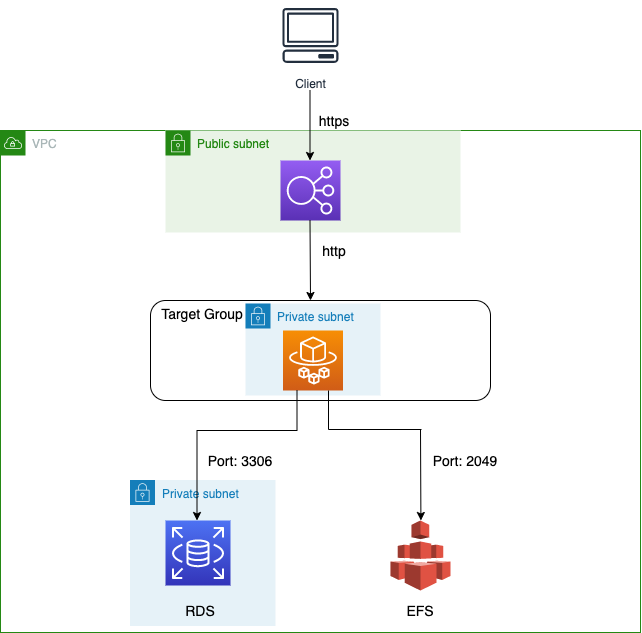

The diagram above was exported from draw.io. Its source (the exported page's mxGraphModel, read from the mxfile embedded in the PNG):
<mxGraphModel dx="848" dy="844" grid="1" gridSize="10" guides="1" tooltips="1" connect="1" arrows="1" fold="1" page="1" pageScale="1" pageWidth="413" pageHeight="583" math="0" shadow="0">
  <root>
    <mxCell id="0" />
    <mxCell id="1" parent="0" />
    <mxCell id="fd7lxc_l2hfabKJY76Bj-11" value="VPC" style="points=[[0,0],[0.25,0],[0.5,0],[0.75,0],[1,0],[1,0.25],[1,0.5],[1,0.75],[1,1],[0.75,1],[0.5,1],[0.25,1],[0,1],[0,0.75],[0,0.5],[0,0.25]];outlineConnect=0;gradientColor=none;html=1;whiteSpace=wrap;fontSize=12;fontStyle=0;shape=mxgraph.aws4.group;grIcon=mxgraph.aws4.group_vpc;strokeColor=#248814;fillColor=none;verticalAlign=top;align=left;spacingLeft=30;fontColor=#AAB7B8;dashed=0;" vertex="1" parent="1">
      <mxGeometry x="700" y="318" width="640" height="502" as="geometry" />
    </mxCell>
    <mxCell id="REJm8ha33zigJZqwdxJv-3" value="" style="rounded=1;whiteSpace=wrap;html=1;" parent="1" vertex="1">
      <mxGeometry x="850" y="488" width="340" height="100" as="geometry" />
    </mxCell>
    <mxCell id="fd7lxc_l2hfabKJY76Bj-24" value="Private subnet" style="points=[[0,0],[0.25,0],[0.5,0],[0.75,0],[1,0],[1,0.25],[1,0.5],[1,0.75],[1,1],[0.75,1],[0.5,1],[0.25,1],[0,1],[0,0.75],[0,0.5],[0,0.25]];outlineConnect=0;gradientColor=none;html=1;whiteSpace=wrap;fontSize=12;fontStyle=0;shape=mxgraph.aws4.group;grIcon=mxgraph.aws4.group_security_group;grStroke=0;strokeColor=#147EBA;fillColor=#E6F2F8;verticalAlign=top;align=left;spacingLeft=30;fontColor=#147EBA;dashed=0;" vertex="1" parent="1">
      <mxGeometry x="945" y="491" width="135" height="92" as="geometry" />
    </mxCell>
    <mxCell id="fd7lxc_l2hfabKJY76Bj-10" value="Private subnet" style="points=[[0,0],[0.25,0],[0.5,0],[0.75,0],[1,0],[1,0.25],[1,0.5],[1,0.75],[1,1],[0.75,1],[0.5,1],[0.25,1],[0,1],[0,0.75],[0,0.5],[0,0.25]];outlineConnect=0;gradientColor=none;html=1;whiteSpace=wrap;fontSize=12;fontStyle=0;shape=mxgraph.aws4.group;grIcon=mxgraph.aws4.group_security_group;grStroke=0;strokeColor=#147EBA;fillColor=#E6F2F8;verticalAlign=top;align=left;spacingLeft=30;fontColor=#147EBA;dashed=0;" vertex="1" parent="1">
      <mxGeometry x="829.5" y="667.5" width="145.5" height="146" as="geometry" />
    </mxCell>
    <mxCell id="fd7lxc_l2hfabKJY76Bj-3" value="Public subnet" style="points=[[0,0],[0.25,0],[0.5,0],[0.75,0],[1,0],[1,0.25],[1,0.5],[1,0.75],[1,1],[0.75,1],[0.5,1],[0.25,1],[0,1],[0,0.75],[0,0.5],[0,0.25]];outlineConnect=0;gradientColor=none;html=1;whiteSpace=wrap;fontSize=12;fontStyle=0;shape=mxgraph.aws4.group;grIcon=mxgraph.aws4.group_security_group;grStroke=0;strokeColor=#248814;fillColor=#E9F3E6;verticalAlign=top;align=left;spacingLeft=30;fontColor=#248814;dashed=0;" vertex="1" parent="1">
      <mxGeometry x="865" y="318" width="295" height="102" as="geometry" />
    </mxCell>
    <mxCell id="wFN7h6syqIdM1hn-h43L-3" value="" style="outlineConnect=0;fontColor=#232F3E;gradientColor=#945DF2;gradientDirection=north;fillColor=#5A30B5;strokeColor=#ffffff;dashed=0;verticalLabelPosition=bottom;verticalAlign=top;align=center;html=1;fontSize=12;fontStyle=0;aspect=fixed;shape=mxgraph.aws4.resourceIcon;resIcon=mxgraph.aws4.elastic_load_balancing;" parent="1" vertex="1">
      <mxGeometry x="980" y="348" width="60" height="60" as="geometry" />
    </mxCell>
    <mxCell id="wFN7h6syqIdM1hn-h43L-4" value="" style="endArrow=classic;html=1;" parent="1" edge="1">
      <mxGeometry width="50" height="50" relative="1" as="geometry">
        <mxPoint x="1009.5" y="278" as="sourcePoint" />
        <mxPoint x="1009.5" y="348" as="targetPoint" />
      </mxGeometry>
    </mxCell>
    <mxCell id="wFN7h6syqIdM1hn-h43L-6" value="" style="endArrow=classic;html=1;" parent="1" edge="1">
      <mxGeometry width="50" height="50" relative="1" as="geometry">
        <mxPoint x="1009.5" y="408" as="sourcePoint" />
        <mxPoint x="1010" y="488" as="targetPoint" />
      </mxGeometry>
    </mxCell>
    <mxCell id="wFN7h6syqIdM1hn-h43L-10" value="" style="outlineConnect=0;fontColor=#232F3E;gradientColor=#F78E04;gradientDirection=north;fillColor=#D05C17;strokeColor=#ffffff;dashed=0;verticalLabelPosition=bottom;verticalAlign=top;align=center;html=1;fontSize=12;fontStyle=0;aspect=fixed;shape=mxgraph.aws4.resourceIcon;resIcon=mxgraph.aws4.fargate;" parent="1" vertex="1">
      <mxGeometry x="982.5" y="518" width="60" height="60" as="geometry" />
    </mxCell>
    <mxCell id="wFN7h6syqIdM1hn-h43L-12" value="&lt;font style=&quot;font-size: 14px&quot;&gt;https&lt;/font&gt;" style="text;html=1;strokeColor=none;fillColor=none;align=center;verticalAlign=middle;whiteSpace=wrap;rounded=0;" parent="1" vertex="1">
      <mxGeometry x="1014" y="298" width="40" height="20" as="geometry" />
    </mxCell>
    <mxCell id="wFN7h6syqIdM1hn-h43L-13" value="" style="outlineConnect=0;dashed=0;verticalLabelPosition=bottom;verticalAlign=top;align=center;html=1;shape=mxgraph.aws3.efs;fillColor=#E05243;gradientColor=none;" parent="1" vertex="1">
      <mxGeometry x="1090" y="708" width="60" height="70" as="geometry" />
    </mxCell>
    <mxCell id="wFN7h6syqIdM1hn-h43L-23" value="&lt;font style=&quot;font-size: 14px&quot;&gt;http&lt;/font&gt;" style="text;html=1;strokeColor=none;fillColor=none;align=center;verticalAlign=middle;whiteSpace=wrap;rounded=0;" parent="1" vertex="1">
      <mxGeometry x="1014" y="428" width="40" height="20" as="geometry" />
    </mxCell>
    <mxCell id="REJm8ha33zigJZqwdxJv-5" value="&lt;font style=&quot;font-size: 14px&quot;&gt;Target Group&lt;/font&gt;" style="text;html=1;strokeColor=none;fillColor=none;align=center;verticalAlign=middle;whiteSpace=wrap;rounded=0;" parent="1" vertex="1">
      <mxGeometry x="852.25" y="492" width="100" height="17" as="geometry" />
    </mxCell>
    <mxCell id="REJm8ha33zigJZqwdxJv-6" value="&lt;font&gt;&lt;font style=&quot;font-size: 14px&quot;&gt;RDS&lt;/font&gt;&lt;br&gt;&lt;/font&gt;" style="text;html=1;strokeColor=none;fillColor=none;align=center;verticalAlign=middle;whiteSpace=wrap;rounded=0;" parent="1" vertex="1">
      <mxGeometry x="880" y="788" width="40" height="20" as="geometry" />
    </mxCell>
    <mxCell id="REJm8ha33zigJZqwdxJv-7" value="&lt;font&gt;&lt;font style=&quot;font-size: 14px&quot;&gt;EFS&lt;/font&gt;&lt;br&gt;&lt;/font&gt;" style="text;html=1;strokeColor=none;fillColor=none;align=center;verticalAlign=middle;whiteSpace=wrap;rounded=0;" parent="1" vertex="1">
      <mxGeometry x="1100" y="788" width="40" height="20" as="geometry" />
    </mxCell>
    <mxCell id="zWWTtHfIQTc293gCwttG-1" value="" style="outlineConnect=0;fontColor=#232F3E;gradientColor=#4D72F3;gradientDirection=north;fillColor=#3334B9;strokeColor=#ffffff;dashed=0;verticalLabelPosition=bottom;verticalAlign=top;align=center;html=1;fontSize=12;fontStyle=0;aspect=fixed;shape=mxgraph.aws4.resourceIcon;resIcon=mxgraph.aws4.rds;" parent="1" vertex="1">
      <mxGeometry x="865" y="708" width="65" height="65" as="geometry" />
    </mxCell>
    <mxCell id="zWWTtHfIQTc293gCwttG-3" value="Client" style="outlineConnect=0;fontColor=#232F3E;gradientColor=none;strokeColor=#232F3E;fillColor=#ffffff;dashed=0;verticalLabelPosition=bottom;verticalAlign=top;align=center;html=1;fontSize=12;fontStyle=0;aspect=fixed;shape=mxgraph.aws4.resourceIcon;resIcon=mxgraph.aws4.client;" parent="1" vertex="1">
      <mxGeometry x="975" y="188" width="70" height="70" as="geometry" />
    </mxCell>
    <mxCell id="zWWTtHfIQTc293gCwttG-15" value="&lt;font style=&quot;font-size: 14px&quot;&gt;Port: 3306&lt;br&gt;&lt;/font&gt;" style="text;html=1;strokeColor=none;fillColor=none;align=center;verticalAlign=middle;whiteSpace=wrap;rounded=0;" parent="1" vertex="1">
      <mxGeometry x="900" y="638" width="80" height="20" as="geometry" />
    </mxCell>
    <mxCell id="zWWTtHfIQTc293gCwttG-16" value="" style="endArrow=classic;html=1;" parent="1" edge="1">
      <mxGeometry width="50" height="50" relative="1" as="geometry">
        <mxPoint x="1120" y="617" as="sourcePoint" />
        <mxPoint x="1120.4099999999999" y="708" as="targetPoint" />
      </mxGeometry>
    </mxCell>
    <mxCell id="zWWTtHfIQTc293gCwttG-17" value="&lt;font style=&quot;font-size: 14px&quot;&gt;Port: 2049&lt;/font&gt;" style="text;html=1;strokeColor=none;fillColor=none;align=center;verticalAlign=middle;whiteSpace=wrap;rounded=0;" parent="1" vertex="1">
      <mxGeometry x="1120" y="638" width="90" height="20" as="geometry" />
    </mxCell>
    <mxCell id="zWWTtHfIQTc293gCwttG-18" value="" style="endArrow=classic;html=1;" parent="1" edge="1">
      <mxGeometry width="50" height="50" relative="1" as="geometry">
        <mxPoint x="896.5" y="618" as="sourcePoint" />
        <mxPoint x="896.4999999999997" y="708" as="targetPoint" />
      </mxGeometry>
    </mxCell>
    <mxCell id="fd7lxc_l2hfabKJY76Bj-13" value="" style="shape=partialRectangle;whiteSpace=wrap;html=1;bottom=0;right=0;fillColor=none;direction=west;" vertex="1" parent="1">
      <mxGeometry x="896.5" y="578" width="100" height="40" as="geometry" />
    </mxCell>
    <mxCell id="fd7lxc_l2hfabKJY76Bj-14" value="" style="shape=partialRectangle;whiteSpace=wrap;html=1;top=0;left=0;fillColor=none;rotation=90;" vertex="1" parent="1">
      <mxGeometry x="1055" y="551" width="39" height="93" as="geometry" />
    </mxCell>
  </root>
</mxGraphModel>